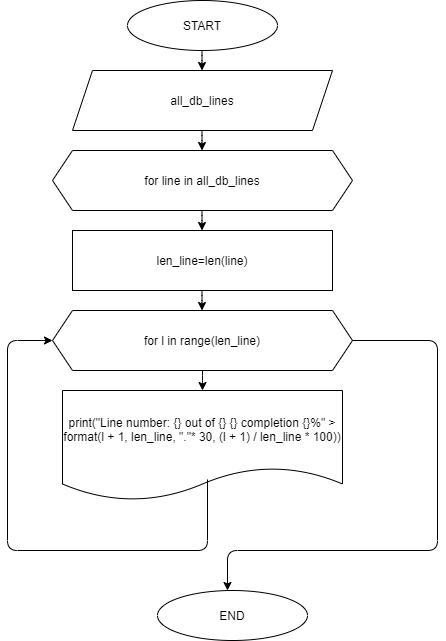

The diagram above was exported from draw.io. Its source (the exported page's mxGraphModel, read from the mxfile embedded in the PNG):
<mxGraphModel dx="782" dy="468" grid="1" gridSize="10" guides="1" tooltips="1" connect="1" arrows="1" fold="1" page="1" pageScale="1" pageWidth="827" pageHeight="1169" math="0" shadow="0">
  <root>
    <mxCell id="WIyWlLk6GJQsqaUBKTNV-0" />
    <mxCell id="WIyWlLk6GJQsqaUBKTNV-1" parent="WIyWlLk6GJQsqaUBKTNV-0" />
    <mxCell id="710GGi0U-PerS-RQ4mut-0" value="START" style="ellipse;whiteSpace=wrap;html=1;" vertex="1" parent="WIyWlLk6GJQsqaUBKTNV-1">
      <mxGeometry x="280" y="90" width="150" height="50" as="geometry" />
    </mxCell>
    <mxCell id="710GGi0U-PerS-RQ4mut-1" value="all_db_lines" style="shape=parallelogram;perimeter=parallelogramPerimeter;whiteSpace=wrap;html=1;fixedSize=1;" vertex="1" parent="WIyWlLk6GJQsqaUBKTNV-1">
      <mxGeometry x="225" y="160" width="260" height="60" as="geometry" />
    </mxCell>
    <mxCell id="710GGi0U-PerS-RQ4mut-3" value="for line in all_db_lines" style="shape=hexagon;perimeter=hexagonPerimeter2;whiteSpace=wrap;html=1;fixedSize=1;" vertex="1" parent="WIyWlLk6GJQsqaUBKTNV-1">
      <mxGeometry x="205" y="240" width="300" height="60" as="geometry" />
    </mxCell>
    <mxCell id="710GGi0U-PerS-RQ4mut-4" value="len_line=len(line)" style="rounded=0;whiteSpace=wrap;html=1;" vertex="1" parent="WIyWlLk6GJQsqaUBKTNV-1">
      <mxGeometry x="225" y="320" width="260" height="60" as="geometry" />
    </mxCell>
    <mxCell id="710GGi0U-PerS-RQ4mut-6" value="for l in range(len_line)" style="shape=hexagon;perimeter=hexagonPerimeter2;whiteSpace=wrap;html=1;fixedSize=1;" vertex="1" parent="WIyWlLk6GJQsqaUBKTNV-1">
      <mxGeometry x="205" y="400" width="300" height="60" as="geometry" />
    </mxCell>
    <mxCell id="710GGi0U-PerS-RQ4mut-7" value="print(&quot;Line number: {} out of {} {} completion {}%&quot; &amp;gt; format(l + 1, len_line, &quot;.&quot;* 30, (l + 1) / len_line * 100)&lt;span&gt;)&lt;/span&gt;" style="shape=document;whiteSpace=wrap;html=1;boundedLbl=1;" vertex="1" parent="WIyWlLk6GJQsqaUBKTNV-1">
      <mxGeometry x="215" y="480" width="280" height="110" as="geometry" />
    </mxCell>
    <mxCell id="710GGi0U-PerS-RQ4mut-8" value="" style="endArrow=classic;html=1;entryX=0.5;entryY=0;entryDx=0;entryDy=0;exitX=0.5;exitY=1;exitDx=0;exitDy=0;" edge="1" parent="WIyWlLk6GJQsqaUBKTNV-1" source="710GGi0U-PerS-RQ4mut-6" target="710GGi0U-PerS-RQ4mut-7">
      <mxGeometry width="50" height="50" relative="1" as="geometry">
        <mxPoint x="380" y="460" as="sourcePoint" />
        <mxPoint x="430" y="410" as="targetPoint" />
        <Array as="points">
          <mxPoint x="355" y="470" />
        </Array>
      </mxGeometry>
    </mxCell>
    <mxCell id="710GGi0U-PerS-RQ4mut-9" value="" style="endArrow=classic;html=1;entryX=0.5;entryY=0;entryDx=0;entryDy=0;exitX=0.5;exitY=1;exitDx=0;exitDy=0;" edge="1" parent="WIyWlLk6GJQsqaUBKTNV-1">
      <mxGeometry width="50" height="50" relative="1" as="geometry">
        <mxPoint x="354.5" y="380" as="sourcePoint" />
        <mxPoint x="354.5" y="400" as="targetPoint" />
        <Array as="points">
          <mxPoint x="354.5" y="390" />
        </Array>
      </mxGeometry>
    </mxCell>
    <mxCell id="710GGi0U-PerS-RQ4mut-10" value="" style="endArrow=classic;html=1;entryX=0.5;entryY=0;entryDx=0;entryDy=0;exitX=0.5;exitY=1;exitDx=0;exitDy=0;" edge="1" parent="WIyWlLk6GJQsqaUBKTNV-1">
      <mxGeometry width="50" height="50" relative="1" as="geometry">
        <mxPoint x="354.5" y="300" as="sourcePoint" />
        <mxPoint x="354.5" y="320" as="targetPoint" />
        <Array as="points">
          <mxPoint x="354.5" y="310" />
        </Array>
      </mxGeometry>
    </mxCell>
    <mxCell id="710GGi0U-PerS-RQ4mut-11" value="" style="endArrow=classic;html=1;entryX=0.5;entryY=0;entryDx=0;entryDy=0;exitX=0.5;exitY=1;exitDx=0;exitDy=0;" edge="1" parent="WIyWlLk6GJQsqaUBKTNV-1">
      <mxGeometry width="50" height="50" relative="1" as="geometry">
        <mxPoint x="354.5" y="220" as="sourcePoint" />
        <mxPoint x="354.5" y="240" as="targetPoint" />
        <Array as="points">
          <mxPoint x="354.5" y="230" />
        </Array>
      </mxGeometry>
    </mxCell>
    <mxCell id="710GGi0U-PerS-RQ4mut-12" value="" style="endArrow=classic;html=1;entryX=0.5;entryY=0;entryDx=0;entryDy=0;exitX=0.5;exitY=1;exitDx=0;exitDy=0;" edge="1" parent="WIyWlLk6GJQsqaUBKTNV-1">
      <mxGeometry width="50" height="50" relative="1" as="geometry">
        <mxPoint x="354.5" y="140" as="sourcePoint" />
        <mxPoint x="354.5" y="160" as="targetPoint" />
        <Array as="points">
          <mxPoint x="354.5" y="150" />
        </Array>
      </mxGeometry>
    </mxCell>
    <mxCell id="710GGi0U-PerS-RQ4mut-13" value="" style="endArrow=classic;html=1;entryX=0;entryY=0.5;entryDx=0;entryDy=0;" edge="1" parent="WIyWlLk6GJQsqaUBKTNV-1" target="710GGi0U-PerS-RQ4mut-6">
      <mxGeometry width="50" height="50" relative="1" as="geometry">
        <mxPoint x="360" y="569" as="sourcePoint" />
        <mxPoint x="190" y="400" as="targetPoint" />
        <Array as="points">
          <mxPoint x="360" y="640" />
          <mxPoint x="160" y="640" />
          <mxPoint x="160" y="430" />
        </Array>
      </mxGeometry>
    </mxCell>
    <mxCell id="710GGi0U-PerS-RQ4mut-14" value="" style="endArrow=classic;html=1;exitX=1;exitY=0.5;exitDx=0;exitDy=0;" edge="1" parent="WIyWlLk6GJQsqaUBKTNV-1" source="710GGi0U-PerS-RQ4mut-6">
      <mxGeometry width="50" height="50" relative="1" as="geometry">
        <mxPoint x="730" y="479" as="sourcePoint" />
        <mxPoint x="380" y="680" as="targetPoint" />
        <Array as="points">
          <mxPoint x="590" y="430" />
          <mxPoint x="590" y="640" />
          <mxPoint x="380" y="640" />
        </Array>
      </mxGeometry>
    </mxCell>
    <mxCell id="710GGi0U-PerS-RQ4mut-15" value="END" style="ellipse;whiteSpace=wrap;html=1;" vertex="1" parent="WIyWlLk6GJQsqaUBKTNV-1">
      <mxGeometry x="310" y="680" width="150" height="50" as="geometry" />
    </mxCell>
  </root>
</mxGraphModel>